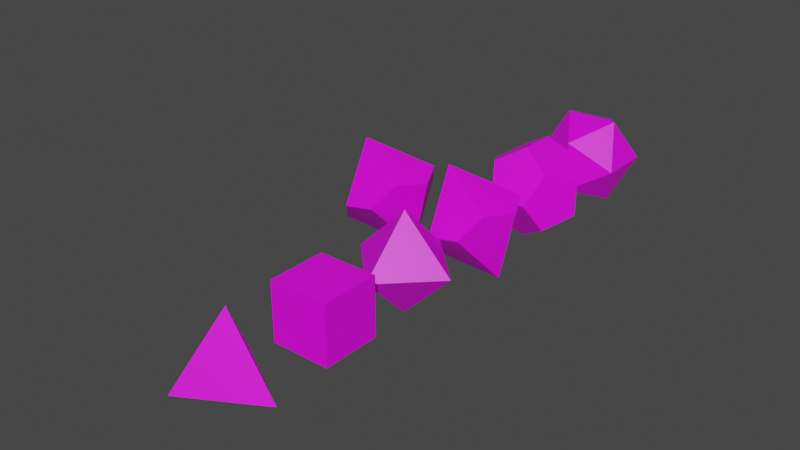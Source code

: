 # Source: Dice_Textured.blend  (saved by Blender 2.83.18; exported with 4.5.12 LTS)
import bpy
from mathutils import Matrix  # noqa: F401  (used for matrix-valued properties, if any)

bpy.ops.wm.read_factory_settings(use_empty=True)
scene = bpy.context.scene
scene.name = 'Scene'

# ---- collections
col_collection = bpy.data.collections.new('Collection'); scene.collection.children.link(col_collection)

# ---- images (referenced by path relative to the original .blend; pixels are not part of the script)
import os
ASSET_DIR = os.environ.get("B2B_ASSET_DIR", "")  # directory of the original .blend (textures are referenced by path, not embedded)
HERE = os.path.dirname(os.path.abspath(__file__))  # packed textures are extracted next to this script under _unpacked/

def load_image(name, relpath, width, height, colorspace="sRGB"):
    """Load a texture the original file referenced (path relative to the .blend, or extracted next to this script)."""
    p = next((c for c in (os.path.join(HERE, relpath), os.path.join(ASSET_DIR, relpath)) if relpath and os.path.exists(c)), "")
    if p:
        img = bpy.data.images.load(p, check_existing=True)
        img.name = name
    else:  # same state as the original file: an image datablock whose file is absent (Cycles renders it pink)
        img = bpy.data.images.new(name, width, height)
        img.source = "FILE"
        img.filepath = "//" + (relpath or name)
    img.colorspace_settings.name = colorspace
    return img
img_d4_numbers_png_001 = load_image('d4_Numbers.png.001', 'Dice UV Maps/UV Maps Numbered/d4_Numbers.png', 1024, 1024, 'sRGB')
img_d6_numbers_png_001 = load_image('d6_Numbers.png.001', 'Dice UV Maps/UV Maps Numbered/d6_Numbers.png', 1024, 1024, 'sRGB')
img_d8_numbers_png_001 = load_image('d8_Numbers.png.001', 'Dice UV Maps/UV Maps Numbered/d8_Numbers.png', 1024, 1024, 'sRGB')
img_d12_numbers_png_001 = load_image('d12_Numbers.png.001', 'Dice UV Maps/UV Maps Numbered/d12_Numbers.png', 1024, 1024, 'sRGB')
img_d20_numbers_png_001 = load_image('d20_Numbers.png.001', 'Dice UV Maps/UV Maps Numbered/d20_Numbers.png', 1024, 1024, 'sRGB')
img_d10_numbers_png_001 = load_image('d10_Numbers.png.001', 'Dice UV Maps/UV Maps Numbered/d10_Numbers.png', 1024, 1024, 'sRGB')
img_d10_percent_numbers_png_001 = load_image('d10_Percent_Numbers.png.001', 'Dice UV Maps/UV Maps Numbered/d10_Percent_Numbers.png', 1024, 1024, 'sRGB')

# ---- materials (node trees are filled in below, after node groups)
mat_d4 = bpy.data.materials.new('d4')
mat_d4.use_transparent_shadow = False
mat_d6 = bpy.data.materials.new('d6')
mat_d6.use_transparent_shadow = False
mat_d8 = bpy.data.materials.new('d8')
mat_d8.use_transparent_shadow = False
mat_d12 = bpy.data.materials.new('d12')
mat_d12.use_transparent_shadow = False
mat_d20 = bpy.data.materials.new('d20')
mat_d20.use_transparent_shadow = False
mat_d10 = bpy.data.materials.new('d10')
mat_d10.use_transparent_shadow = False
mat_d10_percent = bpy.data.materials.new('d10_percent')
mat_d10_percent.use_transparent_shadow = False

# ---- material node trees
mat_d4.use_nodes = True; mat_d4.node_tree.nodes.clear()
_N = mat_d4.node_tree.nodes; _L = mat_d4.node_tree.links
n0 = _N.new('ShaderNodeBsdfPrincipled'); n0.name = 'Principled BSDF'; n0.location = (10, 300)
n0.distribution = 'GGX'
n0.subsurface_method = 'BURLEY'
n0.inputs[3].default_value = 1.45
n0.inputs[27].default_value = (0.0, 0.0, 0.0, 1.0)
n0.inputs[28].default_value = 1.0
n1 = _N.new('ShaderNodeOutputMaterial'); n1.name = 'Material Output'; n1.location = (300, 300)
n2 = _N.new('ShaderNodeTexImage'); n2.name = 'Image Texture'; n2.location = (-376, 239)
n2.image = img_d4_numbers_png_001
_L.new(n0.outputs[0], n1.inputs[0])
_L.new(n2.outputs[0], n0.inputs[0])
n1.is_active_output = True
mat_d6.use_nodes = True; mat_d6.node_tree.nodes.clear()
_N = mat_d6.node_tree.nodes; _L = mat_d6.node_tree.links
n0 = _N.new('ShaderNodeBsdfPrincipled'); n0.name = 'Principled BSDF'; n0.location = (10, 300)
n0.distribution = 'GGX'
n0.subsurface_method = 'BURLEY'
n0.inputs[3].default_value = 1.45
n0.inputs[27].default_value = (0.0, 0.0, 0.0, 1.0)
n0.inputs[28].default_value = 1.0
n1 = _N.new('ShaderNodeOutputMaterial'); n1.name = 'Material Output'; n1.location = (300, 300)
n2 = _N.new('ShaderNodeTexImage'); n2.name = 'Image Texture'; n2.location = (-328, 275)
n2.image = img_d6_numbers_png_001
_L.new(n0.outputs[0], n1.inputs[0])
_L.new(n2.outputs[0], n0.inputs[0])
n1.is_active_output = True
mat_d8.use_nodes = True; mat_d8.node_tree.nodes.clear()
_N = mat_d8.node_tree.nodes; _L = mat_d8.node_tree.links
n0 = _N.new('ShaderNodeBsdfPrincipled'); n0.name = 'Principled BSDF'; n0.location = (10, 300)
n0.distribution = 'GGX'
n0.subsurface_method = 'BURLEY'
n0.inputs[3].default_value = 1.45
n0.inputs[27].default_value = (0.0, 0.0, 0.0, 1.0)
n0.inputs[28].default_value = 1.0
n1 = _N.new('ShaderNodeOutputMaterial'); n1.name = 'Material Output'; n1.location = (300, 300)
n2 = _N.new('ShaderNodeTexImage'); n2.name = 'Image Texture'; n2.location = (-329, 257)
n2.image = img_d8_numbers_png_001
_L.new(n0.outputs[0], n1.inputs[0])
_L.new(n2.outputs[0], n0.inputs[0])
n1.is_active_output = True
mat_d12.use_nodes = True; mat_d12.node_tree.nodes.clear()
_N = mat_d12.node_tree.nodes; _L = mat_d12.node_tree.links
n0 = _N.new('ShaderNodeBsdfPrincipled'); n0.name = 'Principled BSDF'; n0.location = (10, 300)
n0.distribution = 'GGX'
n0.subsurface_method = 'BURLEY'
n0.inputs[3].default_value = 1.45
n0.inputs[27].default_value = (0.0, 0.0, 0.0, 1.0)
n0.inputs[28].default_value = 1.0
n1 = _N.new('ShaderNodeOutputMaterial'); n1.name = 'Material Output'; n1.location = (300, 300)
n2 = _N.new('ShaderNodeTexImage'); n2.name = 'Image Texture'; n2.location = (-353, 263)
n2.image = img_d12_numbers_png_001
_L.new(n0.outputs[0], n1.inputs[0])
_L.new(n2.outputs[0], n0.inputs[0])
n1.is_active_output = True
mat_d20.use_nodes = True; mat_d20.node_tree.nodes.clear()
_N = mat_d20.node_tree.nodes; _L = mat_d20.node_tree.links
n0 = _N.new('ShaderNodeBsdfPrincipled'); n0.name = 'Principled BSDF'; n0.location = (10, 300)
n0.distribution = 'GGX'
n0.subsurface_method = 'BURLEY'
n0.inputs[3].default_value = 1.45
n0.inputs[27].default_value = (0.0, 0.0, 0.0, 1.0)
n0.inputs[28].default_value = 1.0
n1 = _N.new('ShaderNodeOutputMaterial'); n1.name = 'Material Output'; n1.location = (300, 300)
n2 = _N.new('ShaderNodeTexImage'); n2.name = 'Image Texture'; n2.location = (-356, 258)
n2.image = img_d20_numbers_png_001
_L.new(n0.outputs[0], n1.inputs[0])
_L.new(n2.outputs[0], n0.inputs[0])
n1.is_active_output = True
mat_d10.use_nodes = True; mat_d10.node_tree.nodes.clear()
_N = mat_d10.node_tree.nodes; _L = mat_d10.node_tree.links
n0 = _N.new('ShaderNodeBsdfPrincipled'); n0.name = 'Principled BSDF'; n0.location = (10, 300)
n0.distribution = 'GGX'
n0.subsurface_method = 'BURLEY'
n0.inputs[3].default_value = 1.45
n0.inputs[27].default_value = (0.0, 0.0, 0.0, 1.0)
n0.inputs[28].default_value = 1.0
n1 = _N.new('ShaderNodeOutputMaterial'); n1.name = 'Material Output'; n1.location = (300, 300)
n2 = _N.new('ShaderNodeTexImage'); n2.name = 'Image Texture'; n2.location = (-356, 229)
n2.image = img_d10_numbers_png_001
_L.new(n0.outputs[0], n1.inputs[0])
_L.new(n2.outputs[0], n0.inputs[0])
n1.is_active_output = True
mat_d10_percent.use_nodes = True; mat_d10_percent.node_tree.nodes.clear()
_N = mat_d10_percent.node_tree.nodes; _L = mat_d10_percent.node_tree.links
n0 = _N.new('ShaderNodeBsdfPrincipled'); n0.name = 'Principled BSDF'; n0.location = (10, 300)
n0.distribution = 'GGX'
n0.subsurface_method = 'BURLEY'
n0.inputs[3].default_value = 1.45
n0.inputs[27].default_value = (0.0, 0.0, 0.0, 1.0)
n0.inputs[28].default_value = 1.0
n1 = _N.new('ShaderNodeOutputMaterial'); n1.name = 'Material Output'; n1.location = (300, 300)
n2 = _N.new('ShaderNodeTexImage'); n2.name = 'Image Texture'; n2.location = (-331, 232)
n2.image = img_d10_percent_numbers_png_001
_L.new(n0.outputs[0], n1.inputs[0])
_L.new(n2.outputs[0], n0.inputs[0])
n1.is_active_output = True

# ---- world
world_world = bpy.data.worlds.new('World'); scene.world = world_world
world_world.use_nodes = True; world_world.node_tree.nodes.clear()
_N = world_world.node_tree.nodes; _L = world_world.node_tree.links
n0 = _N.new('ShaderNodeOutputWorld'); n0.name = 'World Output'; n0.location = (300, 300)
n1 = _N.new('ShaderNodeBackground'); n1.name = 'Background'; n1.location = (10, 300)
n1.inputs[0].default_value = (0.05088, 0.05088, 0.05088, 1.0)
_L.new(n1.outputs[0], n0.inputs[0])
n0.is_active_output = True
world_world.color = (0.05088, 0.05088, 0.05088)
world_world.use_sun_shadow = False
world_world.sun_shadow_jitter_overblur = 0.0

# ---- meshes
me_solid = bpy.data.meshes.new('Solid')
me_solid.from_pydata([(0.0, 0.0, 1.0), (0.9428, 0.0, -0.3333), (-0.4714, 0.8165, -0.3333), (-0.4714, -0.8165, -0.3333)], [], [(0, 1, 2), (0, 2, 3), (0, 3, 1), (1, 3, 2)])
_uv = me_solid.uv_layers.new(name='UVMap')
_uv.uv.foreach_set('vector', [0.866, 0.9999, 0.433, 0.75, 0.866, 0.5, 0.866, 9.304e-05, 0.866, 0.5, 0.433, 0.25, 9.304e-05, 0.5, 0.433, 0.25, 0.433, 0.75, 0.433, 0.75, 0.433, 0.25, 0.866, 0.5])
me_solid.materials.append(mat_d4)
me_solid.use_remesh_fix_poles = True
me_solid.use_remesh_preserve_attributes = False
me_solid.use_mirror_vertex_groups = False
me_solid.update()
me_solid_001 = bpy.data.meshes.new('Solid.001')
me_solid_001.from_pydata([(-0.5774, -0.5774, -0.5774), (0.5774, -0.5774, -0.5774), (0.5774, 0.5774, -0.5774), (-0.5774, 0.5774, -0.5774), (-0.5774, -0.5774, 0.5774), (0.5774, -0.5774, 0.5774), (0.5774, 0.5774, 0.5774), (-0.5774, 0.5774, 0.5774)], [], [(0, 3, 2, 1), (0, 1, 5, 4), (0, 4, 7, 3), (6, 5, 1, 2), (6, 2, 3, 7), (6, 7, 4, 5)])
_uv = me_solid_001.uv_layers.new(name='UVMap')
_uv.uv.foreach_set('vector', [0.25, 0.25, 0.5, 0.25, 0.5, 0.5, 0.25, 0.5, 8.666e-05, 0.5, 0.25, 0.5, 0.25, 0.75, 8.659e-05, 0.75, 0.25, 0.25, 0.25, 8.659e-05, 0.5, 8.663e-05, 0.5, 0.25, 0.5, 0.75, 0.25, 0.75, 0.25, 0.5, 0.5, 0.5, 0.5, 0.75, 0.5, 0.5, 0.75, 0.5, 0.75, 0.75, 0.5, 0.75, 0.5, 0.9999, 0.25, 0.9999, 0.25, 0.75])
me_solid_001.materials.append(mat_d6)
me_solid_001.use_remesh_fix_poles = True
me_solid_001.use_remesh_preserve_attributes = False
me_solid_001.use_mirror_vertex_groups = False
me_solid_001.update()
me_solid_002 = bpy.data.meshes.new('Solid.002')
me_solid_002.from_pydata([(1.0, 0.0, 0.0), (-1.0, 0.0, 0.0), (0.0, 1.0, 0.0), (0.0, -1.0, 0.0), (0.0, 0.0, 1.0), (0.0, 0.0, -1.0)], [], [(4, 0, 2), (4, 2, 1), (4, 1, 3), (4, 3, 0), (5, 2, 0), (5, 1, 2), (5, 3, 1), (5, 0, 3)])
_uv = me_solid_002.uv_layers.new(name='UVMap')
_uv.uv.foreach_set('vector', [0.433, 0.5, 0.2887, 0.75, 0.1444, 0.5, 0.433, 0.5, 0.1444, 0.5, 0.2887, 0.25, 0.433, 6.58e-05, 0.2887, 0.25, 0.1444, 6.58e-05, 0.433, 0.9999, 0.1444, 0.9999, 0.2887, 0.75, 6.585e-05, 0.75, 0.1444, 0.5, 0.2887, 0.75, 6.58e-05, 0.25, 0.2887, 0.25, 0.1444, 0.5, 6.58e-05, 0.25, 0.1444, 6.58e-05, 0.2887, 0.25, 6.585e-05, 0.75, 0.2887, 0.75, 0.1444, 0.9999])
me_solid_002.materials.append(mat_d8)
me_solid_002.use_remesh_fix_poles = True
me_solid_002.use_remesh_preserve_attributes = False
me_solid_002.use_mirror_vertex_groups = False
me_solid_002.update()
me_solid_003 = bpy.data.meshes.new('Solid.003')
me_solid_003.from_pydata([(0.5774, 0.5774, 0.5774), (0.5774, 0.5774, -0.5774), (0.5774, -0.5774, 0.5774), (0.5774, -0.5774, -0.5774), (-0.5774, 0.5774, 0.5774), (-0.5774, 0.5774, -0.5774), (-0.5774, -0.5774, 0.5774), (-0.5774, -0.5774, -0.5774), (0.3568, 0.9342, 0.0), (-0.3568, 0.9342, 0.0), (0.3568, -0.9342, 0.0), (-0.3568, -0.9342, 0.0), (0.9342, 0.0, 0.3568), (0.9342, 0.0, -0.3568), (-0.9342, 0.0, 0.3568), (-0.9342, 0.0, -0.3568), (0.0, 0.3568, 0.9342), (0.0, -0.3568, 0.9342), (0.0, 0.3568, -0.9342), (0.0, -0.3568, -0.9342)], [], [(5, 15, 14, 4, 9), (19, 18, 1, 13, 3), (12, 13, 1, 8, 0), (15, 5, 18, 19, 7), (16, 17, 2, 12, 0), (8, 9, 4, 16, 0), (11, 6, 14, 15, 7), (19, 3, 10, 11, 7), (1, 18, 5, 9, 8), (11, 10, 2, 17, 6), (2, 10, 3, 13, 12), (4, 14, 6, 17, 16)])
_uv = me_solid_003.uv_layers.new(name='UVMap')
_uv.uv.foreach_set('vector', [0.305, 0.6414, 0.1886, 0.6793, 0.1166, 0.5802, 0.1886, 0.4811, 0.305, 0.5189, 0.305, 0.8396, 0.377, 0.7405, 0.4935, 0.7784, 0.4935, 0.9008, 0.377, 0.9387, 0.305, 0.1983, 0.4215, 0.1604, 0.4935, 0.2595, 0.4215, 0.3586, 0.305, 0.3207, 0.1886, 0.6793, 0.305, 0.6414, 0.377, 0.7405, 0.305, 0.8396, 0.1886, 0.8017, 0.1886, 0.3586, 0.1166, 0.2595, 0.1886, 0.1604, 0.305, 0.1983, 0.305, 0.3207, 0.377, 0.4198, 0.305, 0.5189, 0.1886, 0.4811, 0.1886, 0.3586, 0.305, 0.3207, 0.07207, 0.8396, 7.024e-05, 0.7405, 0.07207, 0.6414, 0.1886, 0.6793, 0.1886, 0.8017, 0.305, 0.8396, 0.305, 0.9621, 0.1886, 0.9999, 0.1166, 0.9008, 0.1886, 0.8017, 0.4935, 0.7027, 0.377, 0.7405, 0.305, 0.6414, 0.377, 0.5423, 0.4935, 0.5802, 7.054e-05, 0.09916, 0.1166, 0.06131, 0.1886, 0.1604, 0.1166, 0.2595, 7.054e-05, 0.2216, 0.1886, 0.1604, 0.1886, 0.03792, 0.305, 7.024e-05, 0.377, 0.09916, 0.305, 0.1983, 0.1166, 0.4577, 7.043e-05, 0.4198, 7.046e-05, 0.2973, 0.1166, 0.2595, 0.1886, 0.3586])
me_solid_003.materials.append(mat_d12)
me_solid_003.use_remesh_fix_poles = True
me_solid_003.use_remesh_preserve_attributes = False
me_solid_003.use_mirror_vertex_groups = False
me_solid_003.update()
me_solid_004 = bpy.data.meshes.new('Solid.004')
me_solid_004.from_pydata([(0.8507, 0.5257, 0.0), (-0.8507, 0.5257, 0.0), (0.8507, -0.5257, 0.0), (-0.8507, -0.5257, 0.0), (0.5257, 0.0, 0.8507), (0.5257, 0.0, -0.8507), (-0.5257, 0.0, 0.8507), (-0.5257, 0.0, -0.8507), (0.0, 0.8507, 0.5257), (0.0, -0.8507, 0.5257), (0.0, 0.8507, -0.5257), (0.0, -0.8507, -0.5257)], [], [(0, 8, 4), (0, 5, 10), (2, 4, 9), (2, 11, 5), (1, 6, 8), (1, 10, 7), (3, 9, 6), (3, 7, 11), (0, 10, 8), (1, 8, 10), (2, 9, 11), (3, 11, 9), (4, 2, 0), (5, 0, 2), (6, 1, 3), (7, 3, 1), (8, 6, 4), (9, 4, 6), (10, 5, 7), (11, 7, 5)])
_uv = me_solid_004.uv_layers.new(name='UVMap')
_uv.uv.foreach_set('vector', [0.3149, 0.2728, 0.1575, 0.3637, 0.1575, 0.1819, 0.3149, 0.2728, 0.4724, 0.3637, 0.3149, 0.4546, 0.3149, 0.09097, 0.1575, 0.1819, 0.1575, 6.872e-05, 0.3149, 0.9999, 0.3149, 0.8181, 0.4724, 0.909, 0.1575, 0.5454, 6.872e-05, 0.4546, 0.1575, 0.3637, 0.1575, 0.5454, 0.3149, 0.4546, 0.3149, 0.6363, 0.1575, 0.7272, 0.1575, 0.909, 6.873e-05, 0.8181, 0.1575, 0.7272, 0.3149, 0.6363, 0.3149, 0.8181, 0.3149, 0.2728, 0.3149, 0.4546, 0.1575, 0.3637, 0.1575, 0.5454, 0.1575, 0.3637, 0.3149, 0.4546, 0.3149, 0.9999, 0.1575, 0.909, 0.3149, 0.8181, 0.1575, 0.7272, 0.3149, 0.8181, 0.1575, 0.909, 0.1575, 0.1819, 0.3149, 0.09097, 0.3149, 0.2728, 0.4724, 0.1819, 0.3149, 0.2728, 0.3149, 0.09097, 6.872e-05, 0.6363, 0.1575, 0.5454, 0.1575, 0.7272, 0.3149, 0.6363, 0.1575, 0.7272, 0.1575, 0.5454, 0.1575, 0.3637, 6.873e-05, 0.2728, 0.1575, 0.1819, 0.1575, 6.872e-05, 0.1575, 0.1819, 6.876e-05, 0.09097, 0.3149, 0.4546, 0.4724, 0.5454, 0.3149, 0.6363, 0.3149, 0.8181, 0.3149, 0.6363, 0.4724, 0.7272])
me_solid_004.materials.append(mat_d20)
me_solid_004.use_remesh_fix_poles = True
me_solid_004.use_remesh_preserve_attributes = False
me_solid_004.use_mirror_vertex_groups = False
me_solid_004.update()
me_solid_006 = bpy.data.meshes.new('Solid.006')
me_solid_006.from_pydata([(0.6168, 0.5774, 0.5136), (0.6168, -0.5774, 0.5136), (0.6018, 0.0, -0.9737), (-0.6168, 0.5774, -0.5136), (-0.6018, 0.0, 0.9737), (-0.6168, -0.5774, -0.5136), (0.3174, 0.9342, 0.0638), (-0.3174, 0.9342, -0.0638), (0.3174, -0.9342, 0.0638), (-0.3174, -0.9342, -0.0638), (0.8947, 0.0, 0.4206), (-0.8947, 0.0, -0.4206)], [], [(3, 11, 4, 7), (10, 2, 6, 0), (11, 3, 2, 5), (4, 1, 10, 0), (6, 7, 4, 0), (9, 4, 11, 5), (2, 8, 9, 5), (2, 3, 7, 6), (9, 8, 1, 4), (1, 8, 2, 10)])
_uv = me_solid_006.uv_layers.new(name='UVMap')
_uv.uv.foreach_set('vector', [0.2051, 0.5455, 0.2512, 0.4545, 0.4563, 0.5455, 0.2512, 0.6364, 0.2051, 0.9091, 1.866e-06, 0.8182, 0.2051, 0.7273, 0.2512, 0.8182, 0.2512, 0.4545, 0.2051, 0.5455, 0.0, 0.4545, 0.2051, 0.3636, 0.4563, 0.9091, 0.2512, 1.0, 0.2051, 0.9091, 0.2512, 0.8182, 0.2051, 0.7273, 0.2512, 0.6364, 0.4563, 0.7273, 0.2512, 0.8182, 0.2512, 0.2727, 0.4563, 0.3636, 0.2512, 0.4545, 0.2051, 0.3636, 1.066e-06, 0.2727, 0.2051, 0.1818, 0.2512, 0.2727, 0.2051, 0.3636, 5.573e-07, 0.6364, 0.2051, 0.5455, 0.2512, 0.6364, 0.2051, 0.7273, 0.2512, 0.2727, 0.2051, 0.1818, 0.2513, 0.09091, 0.4563, 0.1818, 0.2513, 0.09091, 0.2051, 0.1818, 2.786e-06, 0.09091, 0.2051, 0.0])
me_solid_006.materials.append(mat_d10)
me_solid_006.use_remesh_fix_poles = True
me_solid_006.use_remesh_preserve_attributes = False
me_solid_006.use_mirror_vertex_groups = False
me_solid_006.update()
me_solid_005 = bpy.data.meshes.new('Solid.005')
me_solid_005.from_pydata([(0.6168, 0.5774, 0.5136), (0.6168, -0.5774, 0.5136), (0.6018, 0.0, -0.9737), (-0.6168, 0.5774, -0.5136), (-0.6018, 0.0, 0.9737), (-0.6168, -0.5774, -0.5136), (0.3174, 0.9342, 0.0638), (-0.3174, 0.9342, -0.0638), (0.3174, -0.9342, 0.0638), (-0.3174, -0.9342, -0.0638), (0.8947, 0.0, 0.4206), (-0.8947, 0.0, -0.4206)], [], [(3, 11, 4, 7), (10, 2, 6, 0), (11, 3, 2, 5), (4, 1, 10, 0), (6, 7, 4, 0), (9, 4, 11, 5), (2, 8, 9, 5), (2, 3, 7, 6), (9, 8, 1, 4), (1, 8, 2, 10)])
_uv = me_solid_005.uv_layers.new(name='UVMap')
_uv.uv.foreach_set('vector', [0.2051, 0.5455, 0.2512, 0.4545, 0.4563, 0.5455, 0.2512, 0.6364, 0.2051, 0.9091, 1.866e-06, 0.8182, 0.2051, 0.7273, 0.2512, 0.8182, 0.2512, 0.4545, 0.2051, 0.5455, 0.0, 0.4545, 0.2051, 0.3636, 0.4563, 0.9091, 0.2512, 1.0, 0.2051, 0.9091, 0.2512, 0.8182, 0.2051, 0.7273, 0.2512, 0.6364, 0.4563, 0.7273, 0.2512, 0.8182, 0.2512, 0.2727, 0.4563, 0.3636, 0.2512, 0.4545, 0.2051, 0.3636, 1.066e-06, 0.2727, 0.2051, 0.1818, 0.2512, 0.2727, 0.2051, 0.3636, 5.573e-07, 0.6364, 0.2051, 0.5455, 0.2512, 0.6364, 0.2051, 0.7273, 0.2512, 0.2727, 0.2051, 0.1818, 0.2513, 0.09091, 0.4563, 0.1818, 0.2513, 0.09091, 0.2051, 0.1818, 2.786e-06, 0.09091, 0.2051, 0.0])
me_solid_005.materials.append(mat_d10_percent)
me_solid_005.use_remesh_fix_poles = True
me_solid_005.use_remesh_preserve_attributes = False
me_solid_005.use_mirror_vertex_groups = False
me_solid_005.update()

# ---- objects
ob_d4 = bpy.data.objects.new('d4', me_solid)
ob_d6 = bpy.data.objects.new('d6', me_solid_001)
ob_d8 = bpy.data.objects.new('d8', me_solid_002)
ob_d12 = bpy.data.objects.new('d12', me_solid_003)
ob_d20 = bpy.data.objects.new('d20', me_solid_004)
ob_d10 = bpy.data.objects.new('d10', me_solid_006)
ob_d10_percent = bpy.data.objects.new('d10_Percent', me_solid_005)

# ---- transforms, parenting, visibility, modifiers, constraints
ob_d4.location = (0.0, 0.0, 0.0)
ob_d4.lineart.crease_threshold = 0.0
ob_d6.location = (0.0, 2.0, 0.0)
ob_d6.lineart.crease_threshold = 0.0
ob_d8.location = (0.0, 4.0, 0.0)
ob_d8.lineart.crease_threshold = 0.0
ob_d12.location = (0.0, 8.0, 0.0)
ob_d12.lineart.crease_threshold = 0.0
ob_d20.location = (0.0, 10.0, 0.0)
ob_d20.lineart.crease_threshold = 0.0
ob_d10.location = (0.0, 6.0, 0.0)
ob_d10.lineart.crease_threshold = 0.0
ob_d10_percent.location = (-2.0, 6.0, 0.0)
ob_d10_percent.lineart.crease_threshold = 0.0

# ---- collection membership
col_collection.objects.link(ob_d4)
col_collection.objects.link(ob_d6)
col_collection.objects.link(ob_d8)
col_collection.objects.link(ob_d12)
col_collection.objects.link(ob_d20)
col_collection.objects.link(ob_d10)
col_collection.objects.link(ob_d10_percent)

# ---- scene / render settings (as saved in the file)
scene.frame_start = 1; scene.frame_end = 250; scene.frame_set(1)
scene.render.engine = 'BLENDER_EEVEE_NEXT'
scene.cycles.use_denoising = False
scene.cycles.samples = 128
scene.cycles.sampling_pattern = 'TABULATED_SOBOL'
scene.cycles.use_adaptive_sampling = False
scene.cycles.use_light_tree = False
scene.view_settings.view_transform = 'Filmic'
bpy.context.view_layer.update()

# ---- added for rendering (the .blend has no active camera and no usable light): camera, sun
cam_auto = bpy.data.cameras.new('AutoCamera')
cam_auto.lens = 50.0
cam_auto.sensor_width = 36.0
cam_auto.clip_end = 1000.0
ob_auto_camera = bpy.data.objects.new('AutoCamera', cam_auto)
scene.collection.objects.link(ob_auto_camera)
ob_auto_camera.location = (10.5824, -8.81865, 9.22382)
ob_auto_camera.rotation_euler = (1.09748, -7.21219e-08, 0.694738)
scene.camera = ob_auto_camera
light_auto_sun = bpy.data.lights.new('AutoSun', 'SUN')
light_auto_sun.energy = 3.0
light_auto_sun.angle = 0.0523599
ob_auto_sun = bpy.data.objects.new('AutoSun', light_auto_sun)
scene.collection.objects.link(ob_auto_sun)
ob_auto_sun.rotation_euler = (0.872665, 0.174533, 0.523599)
bpy.context.view_layer.update()

